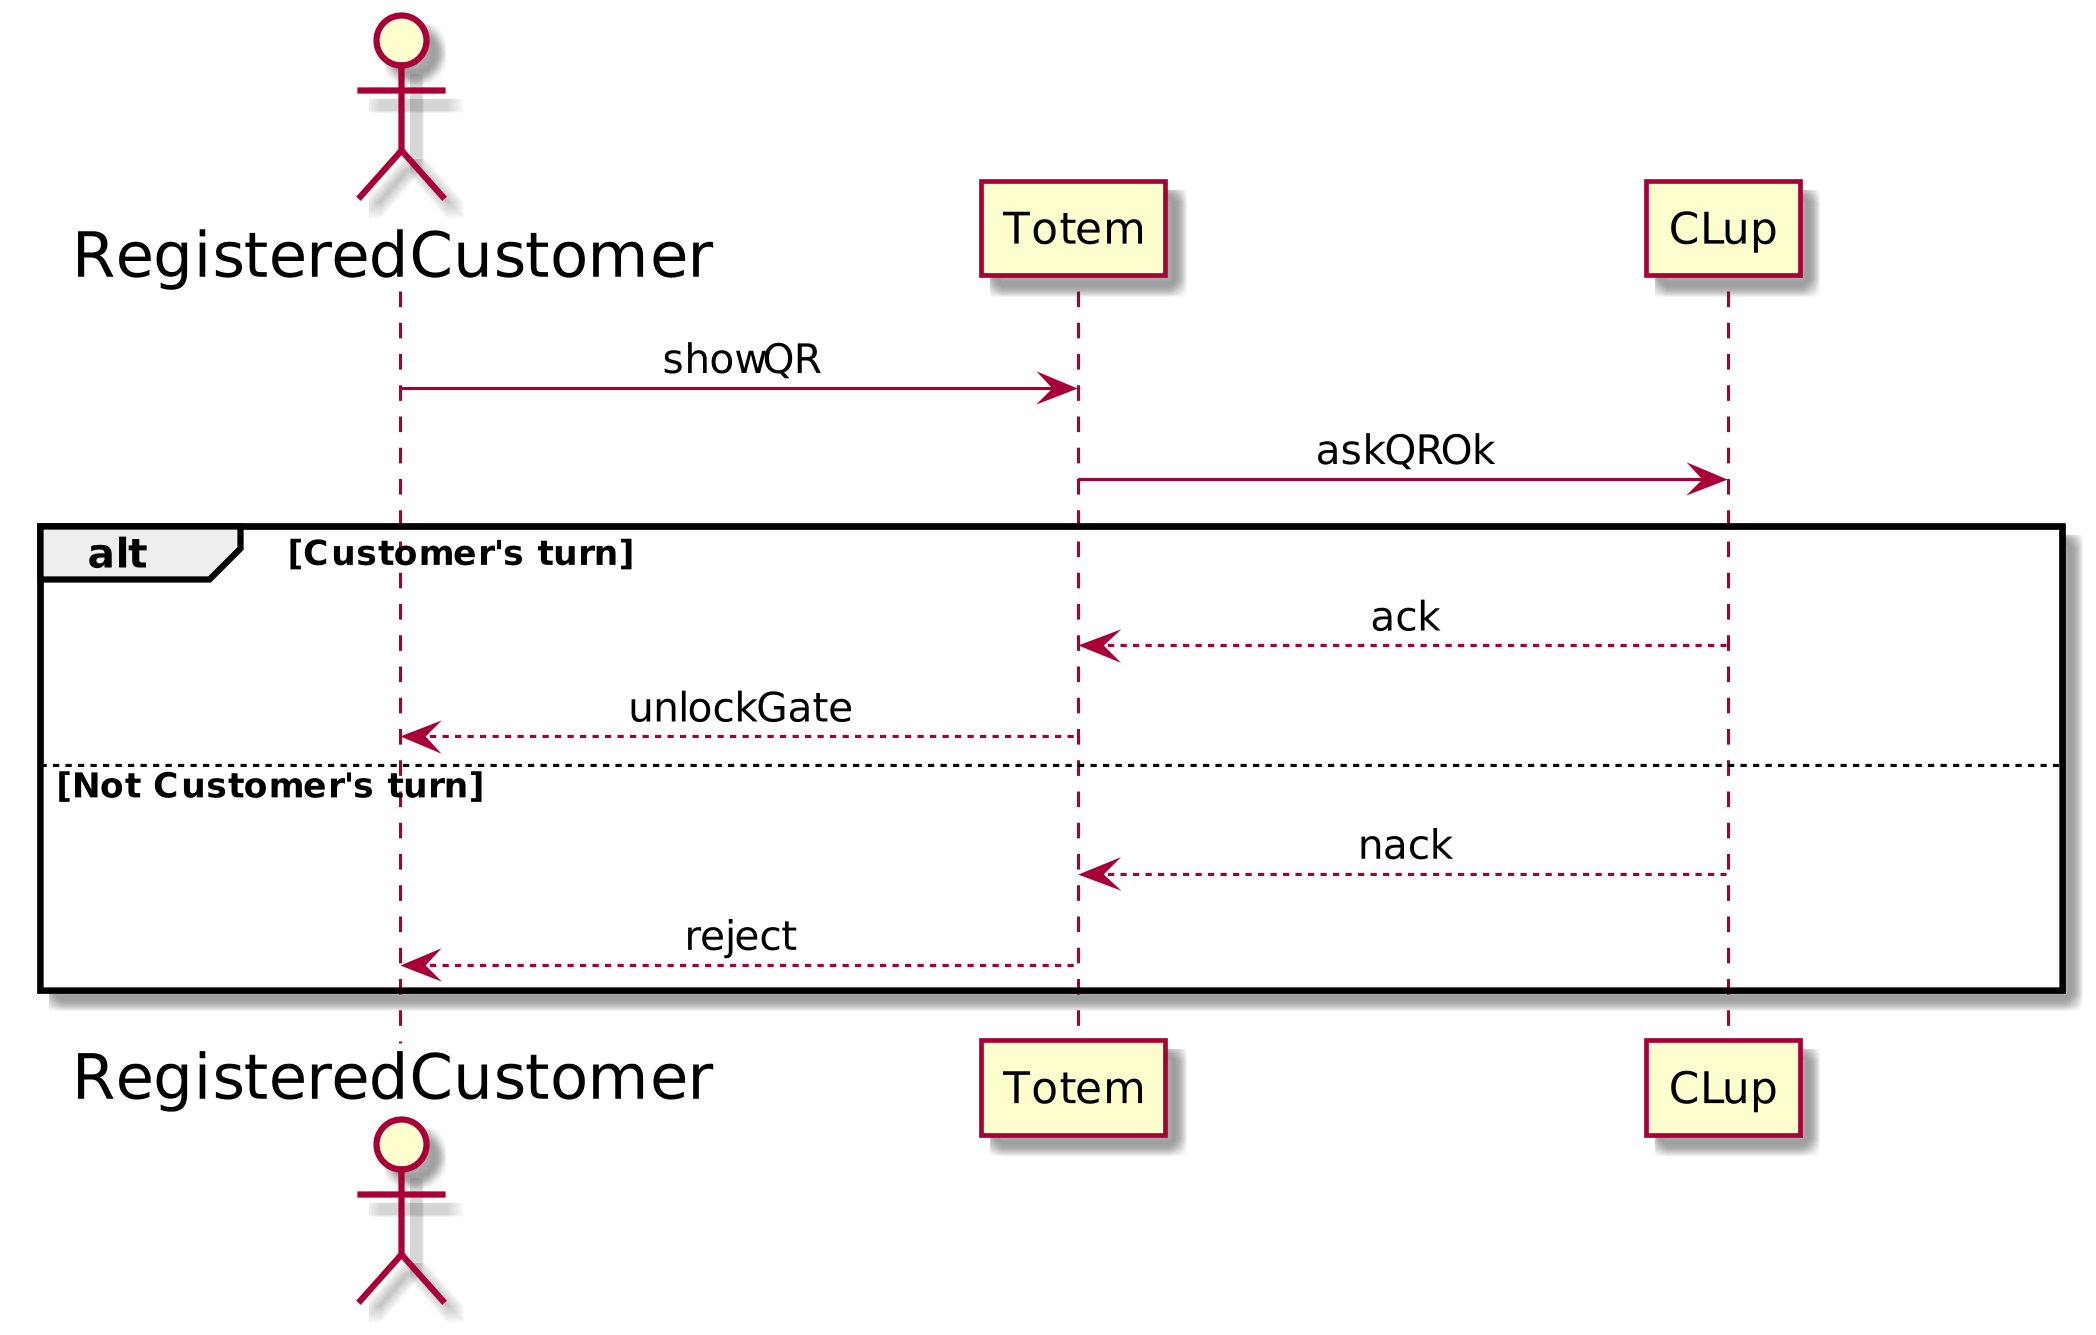

The diagram above was rendered by PlantUML. Its source (embedded in the PNG):
@startuml login

skinparam dpi 300
skinparam ActorFontSize 20
skinparam UsecaseFontSize 20
skinparam ParticipantPadding 70
skinparam sequenceMessageAlign center


actor RegisteredCustomer as c
participant Totem as tot
participant CLup as sys


c -> tot : showQR
tot -> sys : askQROk
alt Customer's turn
    sys --> tot : ack
    tot --> c : unlockGate
else Not Customer's turn
    sys --> tot : nack
    tot --> c : reject
end

@enduml